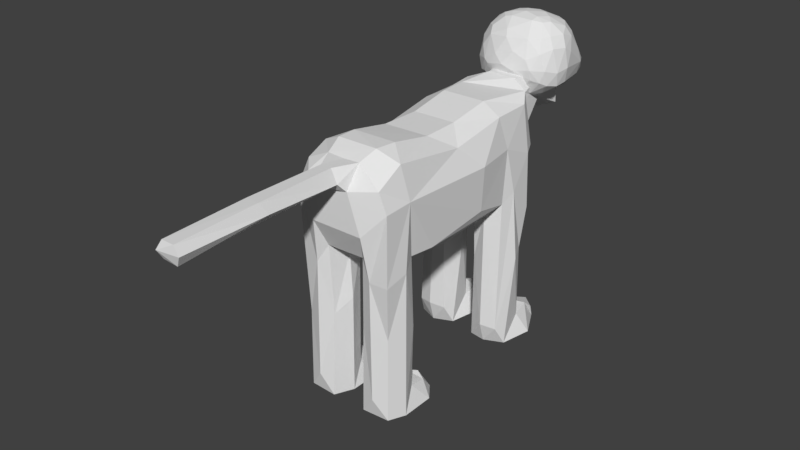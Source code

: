 # Source: cat.blend  (saved by Blender 2.79.0; exported with 4.5.12 LTS)
import bpy
from mathutils import Matrix  # noqa: F401  (used for matrix-valued properties, if any)

bpy.ops.wm.read_factory_settings(use_empty=True)
scene = bpy.context.scene
scene.name = 'Scene'

# ---- collections
col_collection_1 = bpy.data.collections.new('Collection 1'); scene.collection.children.link(col_collection_1)

# ---- world
world_world = bpy.data.worlds.new('World'); scene.world = world_world
world_world.color = (0.05088, 0.05088, 0.05088)
world_world.use_sun_shadow = False
world_world.sun_shadow_jitter_overblur = 0.0
world_world.cycles.sampling_method = 'MANUAL'

# ---- meshes
me_sphere = bpy.data.meshes.new('Sphere')
me_sphere.from_pydata([(0.0, 0.7554, 0.7889), (0.0, 0.9657, 0.6698), (0.0, 1.38, -0.1965), (0.0, 0.8305, -0.3991), (0.1776, 0.5353, 0.8519), (0.2765, 0.6952, 0.7801), (0.3578, 0.9247, 0.5365), (0.3742, 1.087, 0.2303), (0.305, 1.324, -0.1981), (0.1956, 1.123, -0.314), (0.08297, 0.7976, -0.3972), (0.2751, 0.4607, 0.8441), (0.432, 0.5279, 0.761), (0.4599, 0.8446, 0.5198), (0.4943, 0.9085, 0.3127), (0.5161, 1.126, -0.1559), (0.3628, 0.9131, -0.2789), (0.133, 0.696, -0.3893), (0.3477, 0.3612, 0.8358), (0.513, 0.4832, 0.7259), (0.6447, 0.5437, 0.5905), (0.7082, 0.5874, 0.1918), (0.6447, 0.6263, -0.1471), (0.5575, 0.6399, -0.2474), (0.2651, 0.4385, -0.363), (0.3774, 0.2608, 0.8306), (0.5632, 0.3397, 0.7012), (0.7082, 0.3232, 0.5678), (0.7769, 0.288, 0.1764), (0.7082, 0.2036, -0.1356), (0.6151, 0.1234, -0.2083), (0.3819, 0.2039, -0.3542), (0.3469, 0.1807, 0.8294), (0.5117, 0.2022, 0.706), (0.6447, 0.1437, 0.5777), (0.7082, 0.08622, 0.1825), (0.6447, 0.02251, -0.1128), (0.5572, -0.0212, -0.1544), (0.355, -0.01375, -0.3111), (0.2745, 0.1263, 0.8308), (0.4307, 0.08431, 0.7167), (0.5572, -0.02175, 0.5917), (0.6145, -0.1124, 0.1986), (0.5407, -0.1148, -0.08123), (0.438, -0.1132, -0.09973), (0.2722, -0.1062, -0.289), (0.1787, 0.09715, 0.8324), (0.2765, -0.02653, 0.7237), (0.3563, -0.1524, 0.5929), (0.3849, -0.246, 0.2303), (0.3529, -0.1931, -0.03193), (0.274, -0.1681, -0.06126), (0.1718, -0.1319, -0.2875), (0.0, 0.09717, 0.8326), (0.0, -0.04404, 0.7257), (0.0, -0.2097, 0.5953), (0.0, -0.3033, 0.2466), (0.0, -0.2093, -0.006772), (0.0, -0.1173, -0.1711), (0.0, -0.1378, -0.2838), (0.0, 0.3009, 0.8845), (0.0, 0.5642, 0.8552), (0.0, 1.162, 0.2373), (0.0, 1.184, -0.3075), (0.0, 0.124, -0.4342), (0.3564, 0.8898, 0.6564), (0.556, 0.67, 0.6326), (0.128, 0.9734, 0.5488), (0.6381, 0.8456, 0.2009), (0.3785, 0.9922, 0.3175), (0.1304, 1.052, 0.3273), (0.2947, 0.7661, 0.5194), (0.3153, 0.8478, 0.2946), (0.04172, 0.8169, 0.5301), (0.04093, 0.8949, 0.2988), (0.387, 0.6889, 0.5005), (0.4228, 0.7486, 0.2854), (0.3395, 1.308, 0.07534), (0.6266, 1.029, 0.02752), (0.6765, 0.5946, 0.01182), (0.7425, 0.2301, -0.002925), (0.6765, 0.04448, 0.01336), (0.5771, -0.1176, 0.03709), (0.3711, -0.2287, 0.08002), (0.0, -0.2737, 0.1007), (0.0, 1.38, 0.07904)], [], [(3, 63, 9, 10), (70, 69, 7, 62), (1, 0, 5, 65), (61, 60, 4), (64, 3, 10), (6, 13, 75, 71), (0, 61, 4, 5), (64, 10, 17), (9, 8, 15, 16), (69, 70, 74, 72), (5, 4, 11, 12), (10, 9, 16, 17), (77, 7, 68, 78), (65, 5, 12, 66), (4, 60, 11), (68, 66, 20, 21), (12, 11, 18, 19), (17, 16, 23, 24), (78, 68, 21, 79), (66, 12, 19, 20), (11, 60, 18), (64, 17, 24), (16, 15, 22, 23), (24, 23, 30, 31), (79, 21, 28, 80), (20, 19, 26, 27), (18, 60, 25), (64, 24, 31), (23, 22, 29, 30), (21, 20, 27, 28), (19, 18, 25, 26), (27, 26, 33, 34), (25, 60, 32), (64, 31, 38), (30, 29, 36, 37), (28, 27, 34, 35), (26, 25, 32, 33), (31, 30, 37, 38), (80, 28, 35, 81), (64, 38, 45), (37, 36, 43, 44), (35, 34, 41, 42), (33, 32, 39, 40), (38, 37, 44, 45), (81, 35, 42, 82), (34, 33, 40, 41), (32, 60, 39), (40, 39, 46, 47), (45, 44, 51, 52), (82, 42, 49, 83), (41, 40, 47, 48), (39, 60, 46), (64, 45, 52), (44, 43, 50, 51), (42, 41, 48, 49), (52, 51, 58, 59), (83, 49, 56, 84), (48, 47, 54, 55), (46, 60, 53), (64, 52, 59), (51, 50, 57, 58), (49, 48, 55, 56), (47, 46, 53, 54), (6, 67, 1, 65), (14, 13, 66, 68), (69, 14, 68, 7), (13, 6, 65, 66), (67, 70, 62, 1), (63, 2, 8, 9), (74, 73, 71, 72), (72, 71, 75, 76), (13, 14, 76, 75), (14, 69, 72, 76), (67, 6, 71, 73), (70, 67, 73, 74), (77, 8, 2, 85), (7, 77, 85, 62), (50, 83, 84, 57), (43, 82, 83, 50), (36, 81, 82, 43), (29, 80, 81, 36), (22, 79, 80, 29), (15, 78, 79, 22), (8, 77, 78, 15)])
me_sphere.use_remesh_preserve_volume = False
me_sphere.use_remesh_preserve_attributes = False
me_sphere.use_mirror_vertex_groups = False
me_sphere.update()
me_cube = bpy.data.meshes.new('Cube')
me_cube.from_pydata([(0.0, -2.366, 0.3692), (1.046, -2.128, 0.062), (1.0, 2.128, -0.1906), (1.028, -2.163, -1.381), (0.8756, -2.051, 0.5872), (1.029, 2.164, -1.381), (0.8756, 2.13, 0.7552), (0.0, 2.061, -1.274), (0.0, 2.548, 1.072), (0.0, -2.105, -1.005), (0.0, -2.097, 0.8207), (0.9463, -1.395, -1.067), (0.9443, 1.4, -1.067), (0.8756, 1.285, 0.76), (0.8756, -1.285, 0.76), (1.0, 1.285, -0.04009), (1.046, -1.285, 0.062), (0.0, 1.285, 1.0), (0.0, -1.285, 1.0), (0.0, 1.285, -1.381), (0.0, -1.285, -1.381), (0.3097, -2.366, 0.3692), (0.3143, 2.549, 1.071), (0.3839, -2.072, -1.005), (0.387, 2.027, -1.274), (0.3225, -2.082, 0.8264), (0.3225, 1.285, 1.0), (0.3225, -1.285, 1.0), (0.3225, 1.285, -1.381), (0.3225, -1.285, -1.381), (0.9497, -2.065, -3.033), (0.9497, -1.348, -3.033), (0.95, 1.347, -3.033), (0.95, 2.066, -3.033), (0.3728, -2.065, -3.033), (0.3724, 2.066, -3.033), (0.3724, 1.347, -3.033), (0.3728, -1.348, -3.033), (0.9121, -2.088, -4.287), (1.127, -1.254, -4.287), (0.9448, 1.407, -4.302), (1.205, 2.217, -4.302), (0.4104, -2.088, -4.287), (0.1215, 2.217, -4.302), (0.3776, 1.407, -4.302), (0.195, -1.254, -4.287), (0.3728, 1.348, -2.207), (0.9497, 1.348, -2.207), (0.9497, 2.065, -2.207), (0.3728, 2.065, -2.207), (0.99, 2.052, -3.868), (0.3325, 2.052, -3.868), (0.9824, 1.304, -3.868), (0.34, 1.304, -3.868), (0.3414, -2.108, -3.868), (0.981, -2.108, -3.868), (0.9421, -1.367, -3.868), (0.3439, -1.37, -3.873), (0.3728, -2.065, -2.207), (0.9497, -2.065, -2.207), (0.9497, -1.348, -2.207), (0.3728, -1.348, -2.207), (0.9215, -0.7247, -4.287), (0.401, -0.7247, -4.287), (0.4274, -0.9126, -3.93), (0.8951, -0.9382, -3.93), (0.9019, 2.809, -4.302), (0.4206, 2.809, -4.302), (0.9486, 2.67, -3.991), (0.2711, 2.67, -3.991), (0.0, 3.469, 1.039), (0.0, 3.75, 0.01943), (0.5387, 3.799, 0.2584), (0.5162, 3.54, 0.9753), (0.2114, -4.381, 0.5321), (0.0, -4.381, 0.4247), (0.0, -4.381, 0.8286), (0.1743, -4.381, 0.7805), (0.2114, -5.921, 0.4809), (0.0, -5.921, 0.3735), (0.0, -5.958, 0.7813), (0.1743, -5.958, 0.7331), (1.062, 1.655, -1.381), (0.8756, 1.707, 0.76), (1.0, 1.707, -0.1154), (0.0, 1.971, 0.9587), (0.0, 1.707, -1.381), (0.3225, 1.707, -1.381), (0.4908, 1.974, 0.9608), (1.121, 1.707, -3.033), (0.2017, 1.707, -3.033), (1.065, 1.555, -4.302), (0.2578, 1.555, -4.302), (1.122, 1.707, -2.207), (0.2008, 1.707, -2.207), (0.2404, 1.721, -3.868), (1.082, 1.721, -3.868), (1.059, -1.658, -1.381), (0.8756, -1.707, 0.76), (1.046, -1.707, 0.062), (0.0, -1.722, 0.9996), (0.0, -1.715, -1.252), (0.3225, -1.722, 0.9996), (0.3225, -1.715, -1.252), (1.122, -1.707, -3.033), (0.2008, -1.707, -3.033), (1.089, -1.808, -4.287), (0.2337, -1.808, -4.287), (0.2338, -1.691, -3.868), (1.089, -1.691, -3.868), (0.2008, -1.707, -2.207), (1.122, -1.707, -2.207), (0.8296, 2.49, -0.1862), (0.7283, 2.371, 0.9035), (0.6308, -2.185, -1.381), (0.5599, 1.285, 0.944), (0.5599, -1.285, 0.944), (0.674, -2.279, 0.4749), (0.6292, 2.188, -1.381), (0.5599, -2.067, 0.7708), (0.6879, 1.285, -1.269), (0.6879, -1.285, -1.269), (0.6612, -2.167, -3.033), (0.6612, 2.167, -3.033), (0.6612, 1.246, -3.033), (0.6612, -1.246, -3.033), (0.6612, -2.138, -4.287), (0.6612, 2.128, -4.302), (0.6612, 1.346, -4.302), (0.6612, -1.285, -4.287), (0.6612, 2.167, -2.207), (0.6612, 1.246, -2.207), (0.6612, 1.214, -3.868), (0.6612, 2.128, -3.868), (0.6612, -1.285, -3.868), (0.6612, -2.205, -3.868), (0.6612, -1.246, -2.207), (0.6612, -2.167, -2.207), (0.6612, -0.6702, -4.287), (0.6612, -0.831, -3.93), (0.6612, 2.852, -4.302), (0.6612, 2.915, -3.991), (0.6612, 1.707, -4.302), (0.6441, 1.84, 0.9334), (0.6612, -1.707, -4.287), (0.5599, -1.714, 0.9438), (0.271, 2.513, -4.302), (1.054, 2.513, -4.302), (0.3018, 2.361, -3.841), (0.9693, 2.361, -3.841), (0.6612, 2.522, -3.841), (0.6612, 2.49, -4.302), (0.2443, -0.9245, -4.287), (1.078, -0.9391, -4.287), (0.9257, -1.196, -3.93), (0.3967, -1.182, -3.93), (0.6612, -1.044, -3.93), (0.6612, -0.9152, -4.287), (1.015, 2.146, -0.786), (1.014, -2.145, -0.4707), (0.0, -2.388, -0.4356), (0.0, 2.49, -0.7815), (0.9801, 1.343, -0.7107), (0.9811, -1.34, -0.4707), (0.3404, -2.372, -0.4356), (0.5231, 2.473, -0.7815), (1.031, 1.681, -0.7483), (1.03, -1.682, -0.4707), (0.6588, -2.315, -0.4532), (0.7294, 2.339, -0.7837), (0.9336, -0.448, -1.17), (0.9329, 0.4534, -1.17), (0.8622, 0.4144, 0.5794), (0.8622, -0.4144, 0.5794), (1.108, 0.5415, 0.06049), (1.08, -0.5119, 0.008755), (0.0, 0.4083, 0.8024), (0.0, -0.4082, 0.8023), (0.0, 0.4084, -1.468), (0.0, -0.4084, -1.468), (0.3288, 0.4182, -1.495), (0.3289, -0.4181, -1.495), (0.329, 0.418, 0.8295), (0.329, -0.418, 0.8294), (0.5587, 0.4207, 0.7811), (0.5587, -0.4207, 0.781), (0.6867, 0.4209, -1.39), (0.6867, -0.4209, -1.39), (1.062, 0.5418, -0.8639), (1.076, -0.5545, -0.7801), (0.1743, -3.304, 0.7794), (0.205, -3.304, 0.5044), (0.0, -3.304, 0.8247), (0.0, -3.304, 0.397), (0.0, -5.16, 0.3991), (0.0, -5.16, 0.805), (0.1743, -5.16, 0.7568), (0.2114, -5.16, 0.5065), (0.1743, -3.843, 0.7799), (0.0, -3.843, 0.8266), (0.2082, -3.843, 0.5182), (0.0, -3.843, 0.4108), (0.2018, -2.455, 0.4905), (0.0, -2.455, 0.3831), (0.1743, -2.455, 0.7788), (0.0, -2.455, 0.8227), (0.07772, -2.455, 0.3831), (0.1093, -5.921, 0.3735), (0.07304, -3.304, 0.397), (0.08172, -5.16, 0.3991), (0.09053, -3.304, 0.8261), (0.1059, -4.381, 0.8286), (0.1004, -3.843, 0.4108), (0.08325, -4.381, 0.4247), (0.09053, -5.958, 0.7813), (0.09821, -3.843, 0.8274), (0.09053, -5.16, 0.805), (0.09053, -2.455, 0.8248), (0.0, -6.035, 0.5582), (0.2542, -3.843, 0.6149), (0.2523, -3.304, 0.593), (0.2558, -4.381, 0.6516), (0.2558, -5.943, 0.6216), (0.2558, -5.16, 0.5927), (0.2509, -2.455, 0.5977), (0.1664, -6.015, 0.5812), (0.3951, 3.169, 1.057), (0.0, 3.118, 1.078), (0.0, 3.579, 0.1575), (0.414, 3.534, 0.4072), (0.4522, 2.782, 0.7347), (0.5192, 3.123, 0.9859), (0.6403, 3.614, 0.7567), (0.0, 3.322, 0.2821), (0.0, 2.791, -0.168), (0.3965, 2.812, -0.01362), (0.3846, 3.32, 0.4244), (0.4236, 2.831, 0.6281), (0.5346, 2.769, 0.09102)], [], [(88, 85, 17, 26), (112, 113, 6, 2), (99, 98, 4, 1), (169, 112, 2, 158), (137, 58, 34, 122), (167, 99, 1, 159), (102, 100, 10, 25), (183, 177, 18, 27), (200, 219, 221, 74), (164, 21, 0, 160), (166, 84, 15, 162), (189, 175, 16, 163), (131, 46, 36, 124), (187, 170, 11, 121), (84, 83, 13, 15), (175, 173, 14, 16), (179, 181, 29, 20), (86, 87, 28, 19), (168, 117, 21, 164), (117, 119, 25, 21), (185, 183, 27, 116), (145, 102, 25, 119), (101, 103, 23, 9), (231, 230, 237, 236, 229), (227, 226, 73, 70), (143, 88, 26, 115), (96, 52, 40, 91), (151, 146, 67, 140), (130, 48, 33, 123), (94, 49, 35, 90), (136, 60, 31, 125), (111, 59, 30, 104), (110, 61, 37, 105), (93, 47, 32, 89), (144, 106, 38, 126), (142, 91, 40, 128), (95, 51, 43, 92), (132, 53, 44, 128), (135, 54, 42, 126), (109, 55, 38, 106), (108, 57, 45, 107), (157, 152, 63, 138), (82, 12, 47, 93), (87, 24, 49, 94), (118, 5, 48, 130), (120, 28, 46, 131), (124, 36, 53, 132), (90, 35, 51, 95), (123, 33, 50, 133), (89, 32, 52, 96), (125, 31, 56, 134), (105, 37, 57, 108), (104, 30, 55, 109), (122, 34, 54, 135), (103, 29, 61, 110), (97, 3, 59, 111), (121, 11, 60, 136), (114, 23, 58, 137), (139, 65, 62, 138), (156, 154, 65, 139), (154, 153, 62, 65), (152, 155, 64, 63), (141, 68, 66, 140), (146, 148, 69, 67), (149, 147, 66, 68), (150, 149, 68, 141), (229, 228, 71, 72), (226, 231, 232, 73), (196, 216, 214, 81), (198, 215, 211, 77), (201, 212, 213, 75), (78, 222, 225, 207), (197, 223, 222, 78), (194, 209, 207, 79), (33, 89, 96, 50), (36, 90, 95, 53), (28, 87, 94, 46), (5, 82, 93, 48), (53, 95, 92, 44), (127, 41, 91, 142), (48, 93, 89, 33), (46, 94, 90, 36), (50, 96, 91, 41), (113, 22, 88, 143), (7, 24, 87, 86), (2, 6, 83, 84), (158, 2, 84, 166), (22, 8, 85, 88), (11, 97, 111, 60), (23, 103, 110, 58), (31, 104, 109, 56), (34, 105, 108, 54), (54, 108, 107, 42), (56, 109, 106, 39), (129, 39, 106, 144), (58, 110, 105, 34), (60, 111, 104, 31), (20, 29, 103, 101), (116, 27, 102, 145), (27, 18, 100, 102), (163, 16, 99, 167), (16, 14, 98, 99), (14, 116, 145, 98), (45, 129, 144, 107), (6, 113, 143, 83), (43, 127, 142, 92), (148, 150, 141, 69), (69, 141, 140, 67), (155, 156, 139, 64), (64, 139, 138, 63), (3, 114, 137, 59), (29, 121, 136, 61), (30, 122, 135, 55), (37, 125, 134, 57), (35, 123, 133, 51), (32, 124, 132, 52), (12, 120, 131, 47), (24, 118, 130, 49), (153, 157, 138, 62), (55, 135, 126, 38), (52, 132, 128, 40), (92, 142, 128, 44), (107, 144, 126, 42), (61, 136, 125, 37), (49, 130, 123, 35), (147, 151, 140, 66), (83, 143, 115, 13), (98, 145, 119, 4), (173, 185, 116, 14), (1, 4, 119, 117), (159, 1, 117, 168), (181, 187, 121, 29), (47, 131, 124, 32), (59, 137, 122, 30), (238, 237, 230, 113, 112), (41, 127, 151, 147), (51, 133, 150, 148), (133, 50, 149, 150), (50, 41, 147, 149), (43, 51, 148, 146), (127, 43, 146, 151), (39, 129, 157, 153), (57, 134, 156, 155), (45, 57, 155, 152), (56, 39, 153, 154), (134, 56, 154, 156), (129, 45, 152, 157), (24, 165, 169, 118), (3, 159, 168, 114), (11, 163, 167, 97), (5, 158, 166, 82), (7, 161, 165, 24), (114, 168, 164, 23), (170, 189, 163, 11), (82, 166, 162, 12), (23, 164, 160, 9), (97, 167, 159, 3), (118, 169, 158, 5), (12, 162, 188, 171), (171, 188, 189, 170), (28, 120, 186, 180), (180, 186, 187, 181), (13, 115, 184, 172), (172, 184, 185, 173), (115, 26, 182, 184), (184, 182, 183, 185), (19, 28, 180, 178), (178, 180, 181, 179), (15, 13, 172, 174), (174, 172, 173, 175), (120, 12, 171, 186), (186, 171, 170, 187), (162, 15, 174, 188), (188, 174, 175, 189), (26, 17, 176, 182), (182, 176, 177, 183), (203, 206, 208, 193), (204, 217, 210, 190), (202, 224, 220, 191), (75, 213, 209, 194), (74, 221, 223, 197), (77, 211, 216, 196), (193, 208, 212, 201), (190, 210, 215, 198), (191, 220, 219, 200), (21, 25, 224, 202), (25, 10, 217, 204), (0, 206, 203), (210, 217, 205, 192), (209, 213, 74, 197), (207, 225, 218, 79), (215, 210, 192, 199), (211, 215, 199, 76), (216, 211, 76, 195), (207, 209, 197, 78), (206, 0, 21, 202), (208, 206, 202, 191), (214, 216, 195, 80), (213, 212, 200, 74), (212, 208, 191, 200), (217, 10, 205), (225, 222, 81, 214), (221, 219, 198, 77), (222, 223, 196, 81), (223, 221, 77, 196), (219, 220, 190, 198), (218, 225, 214, 80), (220, 224, 204, 190), (224, 25, 204), (22, 230, 231, 226), (161, 234, 235, 165), (8, 22, 226, 227), (113, 230, 22), (165, 235, 238, 112, 169), (232, 231, 229, 72), (235, 236, 237, 238), (233, 236, 235, 234), (236, 233, 228, 229)])
me_cube.use_remesh_preserve_volume = False
me_cube.use_remesh_preserve_attributes = False
me_cube.use_mirror_vertex_groups = False
me_cube.update()

# ---- objects
ob_sphere = bpy.data.objects.new('Sphere', me_sphere)
ob_cube = bpy.data.objects.new('Cube', me_cube)

# ---- transforms, parenting, visibility, modifiers, constraints
ob_sphere.location = (5.944e-09, 3.036, 1.01)
ob_sphere.scale = (1.321, 1.321, 1.321)
ob_sphere.lineart.crease_threshold = 0.0
_m = ob_sphere.modifiers.new('Mirror', 'MIRROR')
_m.use_clip = True
_m = ob_sphere.modifiers.new('Subsurf', 'SUBSURF')
_m.uv_smooth = 'PRESERVE_CORNERS'
_m.quality = 2
_m.levels = 2
_m.show_only_control_edges = False
_m = ob_sphere.modifiers.new('Decimate', 'DECIMATE')
_m.ratio = 0.05936
ob_cube.location = (0.0, 0.0, 0.0)
ob_cube.lineart.crease_threshold = 0.0
_m = ob_cube.modifiers.new('Mirror', 'MIRROR')
_m.use_clip = True
_m = ob_cube.modifiers.new('Decimate', 'DECIMATE')
_m.ratio = 0.4566

# ---- collection membership
col_collection_1.objects.link(ob_sphere)
col_collection_1.objects.link(ob_cube)

# ---- scene / render settings (as saved in the file)
scene.frame_start = 1; scene.frame_end = 250; scene.frame_set(2)
scene.render.engine = 'CYCLES'
scene.render.resolution_percentage = 50
scene.render.dither_intensity = 0.0
scene.cycles.use_denoising = False
scene.cycles.samples = 128
scene.cycles.sampling_pattern = 'TABULATED_SOBOL'
scene.cycles.use_adaptive_sampling = False
scene.cycles.use_light_tree = False
scene.cycles.blur_glossy = 0.0
scene.cycles.sample_clamp_indirect = 0.0
scene.view_settings.view_transform = 'Standard'
bpy.context.view_layer.update()

# ---- added for rendering (the .blend has no active camera and no usable light): camera, sun
cam_auto = bpy.data.cameras.new('AutoCamera')
cam_auto.lens = 50.0
cam_auto.sensor_width = 36.0
cam_auto.clip_end = 1000.0
ob_auto_camera = bpy.data.objects.new('AutoCamera', cam_auto)
scene.collection.objects.link(ob_auto_camera)
ob_auto_camera.location = (11.9267, -14.8928, 8.47936)
ob_auto_camera.rotation_euler = (1.09748, -7.21219e-08, 0.694738)
scene.camera = ob_auto_camera
light_auto_sun = bpy.data.lights.new('AutoSun', 'SUN')
light_auto_sun.energy = 3.0
light_auto_sun.angle = 0.0523599
ob_auto_sun = bpy.data.objects.new('AutoSun', light_auto_sun)
scene.collection.objects.link(ob_auto_sun)
ob_auto_sun.rotation_euler = (0.872665, 0.174533, 0.523599)
bpy.context.view_layer.update()
